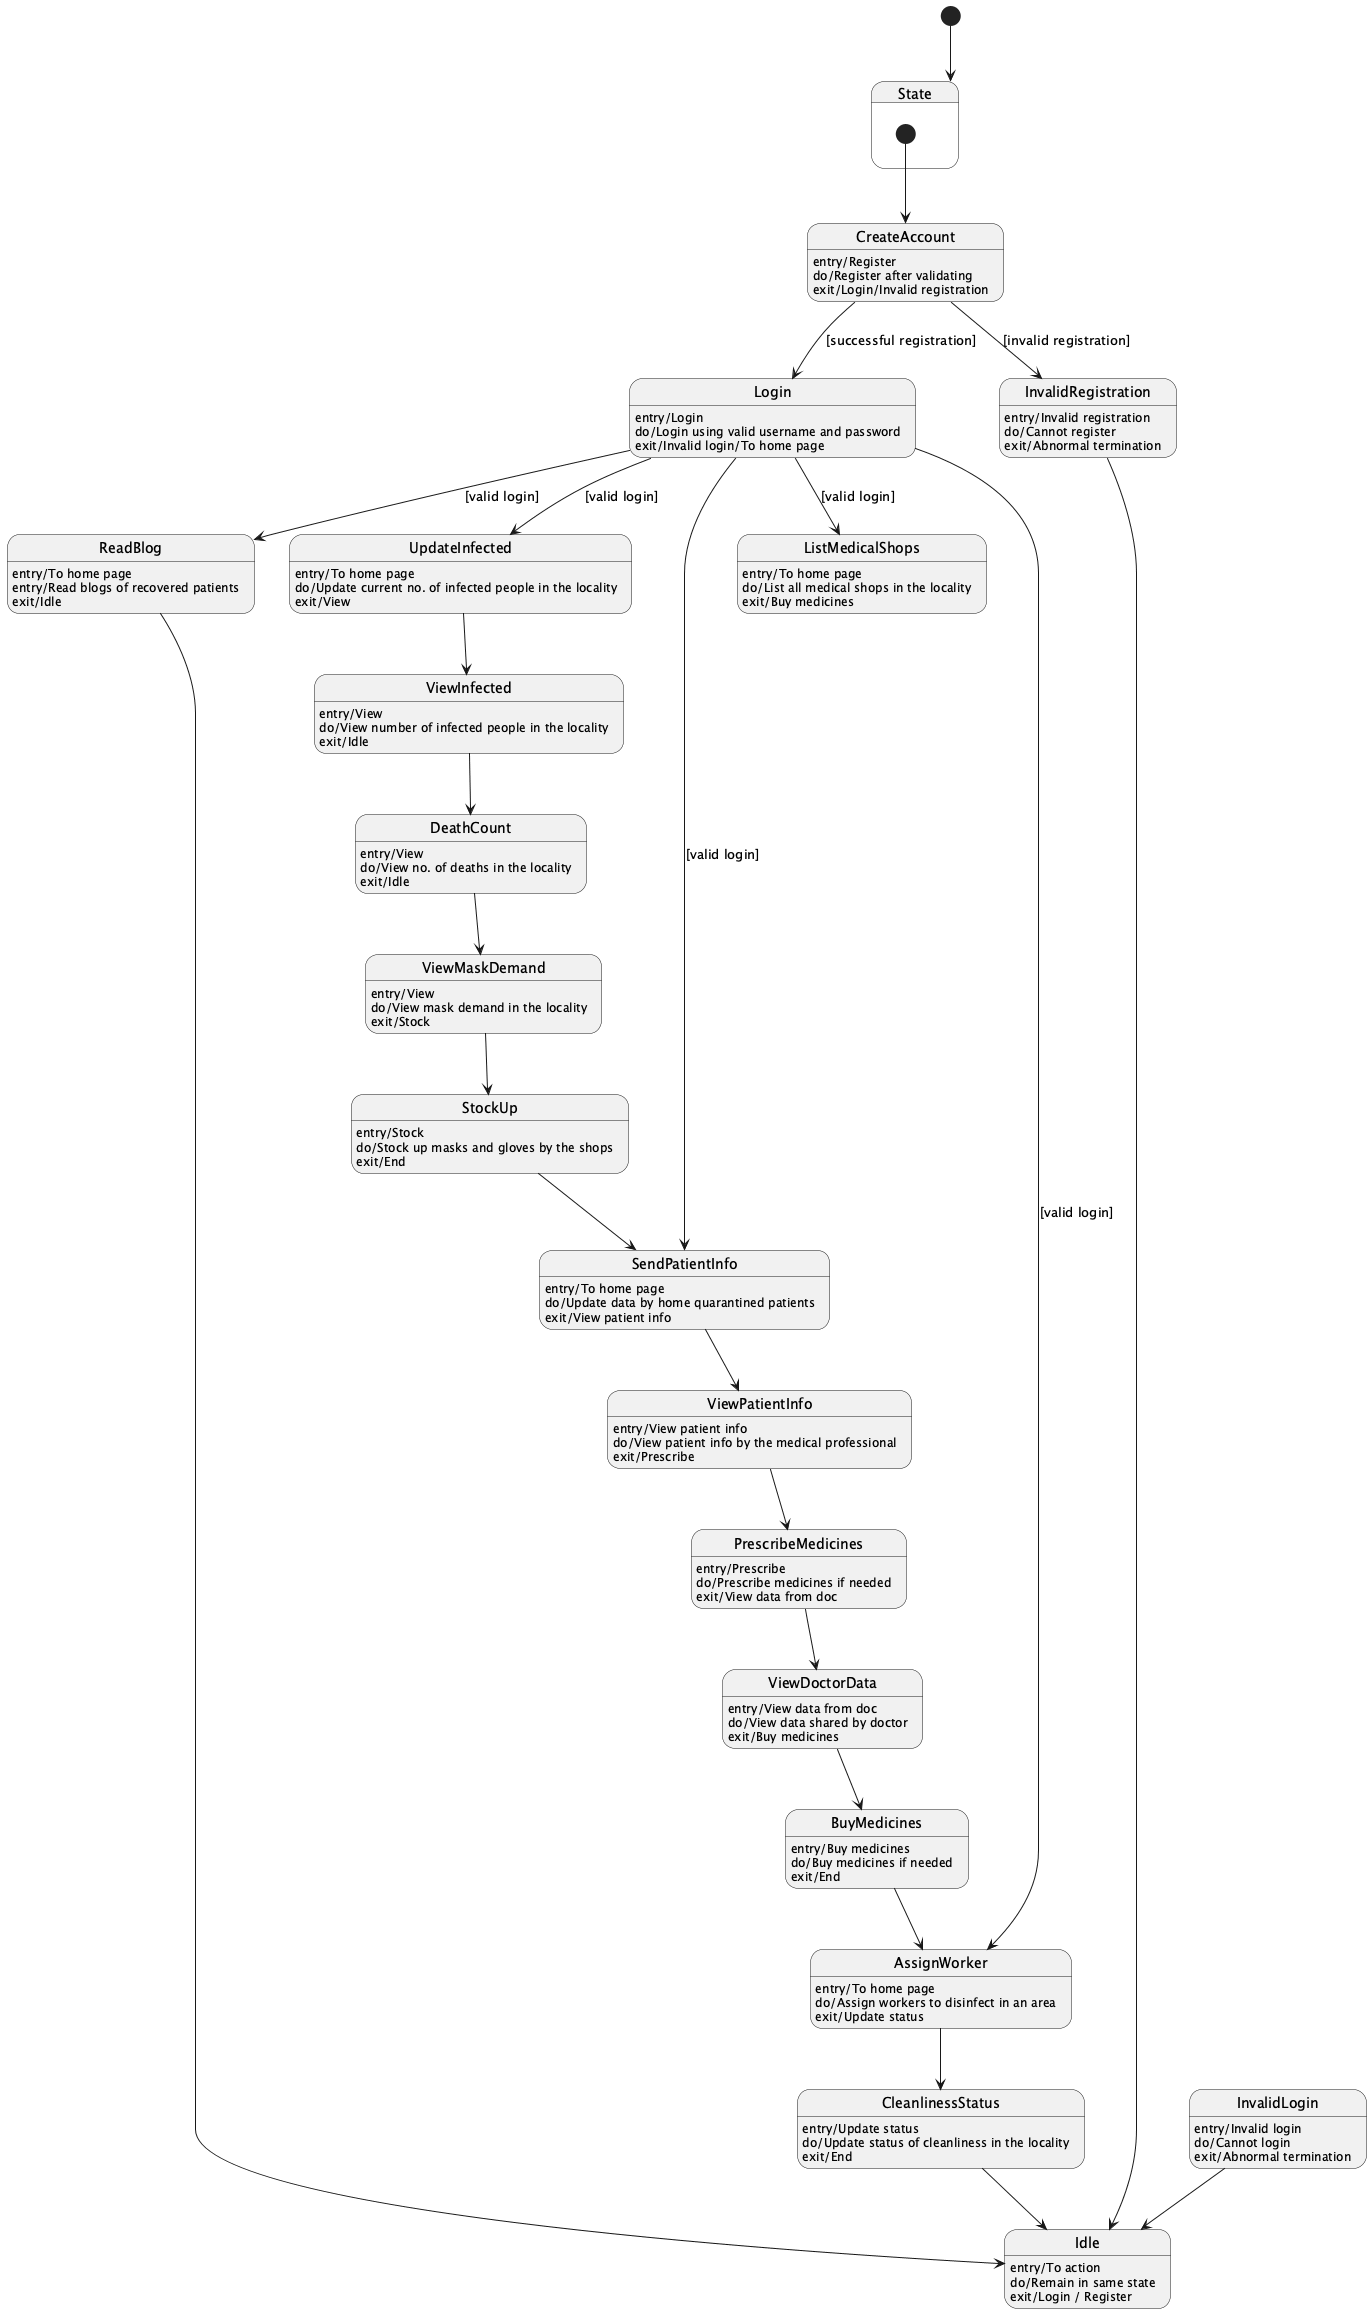

The diagram above was rendered by PlantUML. Its source (embedded in the PNG):
@startuml
[*] --> State

state State {
  [*] --> CreateAccount
  CreateAccount --> Login : [successful registration]
  CreateAccount --> InvalidRegistration : [invalid registration]

  Login --> ReadBlog : [valid login]
  Login --> UpdateInfected : [valid login]
  Login --> SendPatientInfo : [valid login]
  Login --> ListMedicalShops : [valid login]
  Login --> AssignWorker : [valid login]

  ReadBlog --> Idle
  UpdateInfected --> ViewInfected
  ViewInfected --> DeathCount
  DeathCount --> ViewMaskDemand

  ViewMaskDemand --> StockUp
  StockUp --> SendPatientInfo
  SendPatientInfo --> ViewPatientInfo
  ViewPatientInfo --> PrescribeMedicines
  PrescribeMedicines --> ViewDoctorData
  ViewDoctorData --> BuyMedicines
  BuyMedicines --> AssignWorker

  AssignWorker --> CleanlinessStatus
  CleanlinessStatus --> Idle

  InvalidRegistration --> Idle
  InvalidLogin --> Idle
}

Idle : entry/To action
Idle : do/Remain in same state
Idle : exit/Login / Register

CreateAccount : entry/Register
CreateAccount : do/Register after validating
CreateAccount : exit/Login/Invalid registration

Login : entry/Login
Login : do/Login using valid username and password
Login : exit/Invalid login/To home page

ReadBlog : entry/To home page
ReadBlog : entry/Read blogs of recovered patients
ReadBlog : exit/Idle

UpdateInfected : entry/To home page
UpdateInfected : do/Update current no. of infected people in the locality
UpdateInfected : exit/View

ViewInfected : entry/View
ViewInfected : do/View number of infected people in the locality
ViewInfected : exit/Idle

DeathCount : entry/View
DeathCount : do/View no. of deaths in the locality
DeathCount : exit/Idle

ViewMaskDemand : entry/View
ViewMaskDemand : do/View mask demand in the locality
ViewMaskDemand : exit/Stock

StockUp : entry/Stock
StockUp : do/Stock up masks and gloves by the shops
StockUp : exit/End

SendPatientInfo : entry/To home page
SendPatientInfo : do/Update data by home quarantined patients
SendPatientInfo : exit/View patient info

ViewPatientInfo : entry/View patient info
ViewPatientInfo : do/View patient info by the medical professional
ViewPatientInfo : exit/Prescribe

PrescribeMedicines : entry/Prescribe
PrescribeMedicines : do/Prescribe medicines if needed
PrescribeMedicines : exit/View data from doc

ViewDoctorData : entry/View data from doc
ViewDoctorData : do/View data shared by doctor
ViewDoctorData : exit/Buy medicines

ListMedicalShops : entry/To home page
ListMedicalShops : do/List all medical shops in the locality
ListMedicalShops : exit/Buy medicines

AssignWorker : entry/To home page
AssignWorker : do/Assign workers to disinfect in an area
AssignWorker : exit/Update status

CleanlinessStatus : entry/Update status
CleanlinessStatus : do/Update status of cleanliness in the locality
CleanlinessStatus : exit/End

BuyMedicines : entry/Buy medicines
BuyMedicines : do/Buy medicines if needed
BuyMedicines : exit/End

InvalidRegistration : entry/Invalid registration
InvalidRegistration : do/Cannot register
InvalidRegistration : exit/Abnormal termination

InvalidLogin : entry/Invalid login
InvalidLogin : do/Cannot login
InvalidLogin : exit/Abnormal termination

@enduml